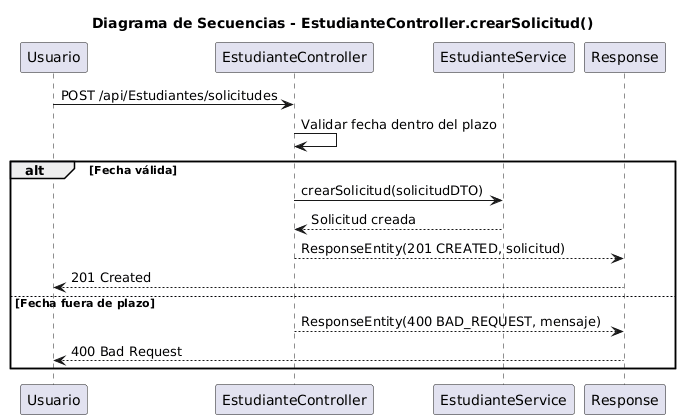

The diagram above was rendered by PlantUML. Its source (embedded in the PNG):
@startuml
title Diagrama de Secuencias - EstudianteController.crearSolicitud()

participant "Usuario" as U
participant "EstudianteController" as EC
participant "EstudianteService" as ES
participant "Response" as R

U -> EC : POST /api/Estudiantes/solicitudes
EC -> EC : Validar fecha dentro del plazo

alt Fecha válida
    EC -> ES : crearSolicitud(solicitudDTO)
    ES --> EC : Solicitud creada
    EC --> R : ResponseEntity(201 CREATED, solicitud)
    R --> U : 201 Created
else Fecha fuera de plazo
    EC --> R : ResponseEntity(400 BAD_REQUEST, mensaje)
    R --> U : 400 Bad Request
end
@enduml